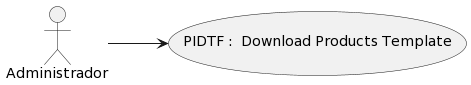

The diagram above was rendered by PlantUML. Its source (embedded in the PNG):
@startuml
left to right direction

    usecase "PIDTF :  Download Products Template" as UserCase
    "Administrador" --> UserCase
@enduml